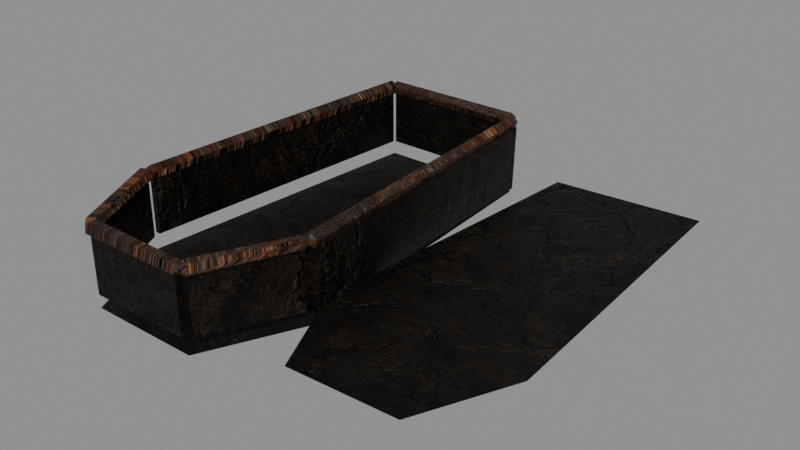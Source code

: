 # Source: MenuCoffinRight.blend  (saved by Blender 5.2.45; exported with 4.5.12 LTS)
import bpy
from mathutils import Matrix  # noqa: F401  (used for matrix-valued properties, if any)

bpy.ops.wm.read_factory_settings(use_empty=True)
scene = bpy.context.scene
scene.name = 'Scene'

# ---- images (referenced by path relative to the original .blend; pixels are not part of the script)
import os
ASSET_DIR = os.environ.get("B2B_ASSET_DIR", "")  # directory of the original .blend (textures are referenced by path, not embedded)
HERE = os.path.dirname(os.path.abspath(__file__))  # packed textures are extracted next to this script under _unpacked/

def load_image(name, relpath, width, height, colorspace="sRGB"):
    """Load a texture the original file referenced (path relative to the .blend, or extracted next to this script)."""
    p = next((c for c in (os.path.join(HERE, relpath), os.path.join(ASSET_DIR, relpath)) if relpath and os.path.exists(c)), "")
    if p:
        img = bpy.data.images.load(p, check_existing=True)
        img.name = name
    else:  # same state as the original file: an image datablock whose file is absent (Cycles renders it pink)
        img = bpy.data.images.new(name, width, height)
        img.source = "FILE"
        img.filepath = "//" + (relpath or name)
    img.colorspace_settings.name = colorspace
    return img
img_menufortressstone_png = load_image('MenuFortressStone.png', '_unpacked/MenuFortressStone.58a9e0ec.png', 1254, 1254, 'sRGB')
img_menufortressstonenormal_png = load_image('MenuFortressStoneNormal.png', '_unpacked/MenuFortressStoneNormal.43822929.png', 1254, 1254, 'Non-Color')
img_menurustiron_png = load_image('MenuRustIron.png', '_unpacked/MenuRustIron.68dd0c80.png', 1254, 1254, 'sRGB')
img_menurustironnormal_png = load_image('MenuRustIronNormal.png', '_unpacked/MenuRustIronNormal.41bbc007.png', 1254, 1254, 'Non-Color')

# ---- materials (node trees are filled in below, after node groups)
mat_menuagedwood = bpy.data.materials.new('MenuAgedWood')
mat_menuagedwood.diffuse_color = (0.075, 0.046, 0.026, 1.0)
mat_menucorrodediron = bpy.data.materials.new('MenuCorrodedIron')
mat_menucorrodediron.diffuse_color = (0.075, 0.048, 0.028, 1.0)

# ---- material node trees
mat_menuagedwood.use_nodes = True; mat_menuagedwood.node_tree.nodes.clear()
_N = mat_menuagedwood.node_tree.nodes; _L = mat_menuagedwood.node_tree.links
n0 = _N.new('ShaderNodeOutputMaterial'); n0.name = 'Material Output'; n0.location = (0, 0)
n1 = _N.new('ShaderNodeRGB'); n1.name = 'Color'; n1.location = (0, 0)
n1.outputs[0].default_value = (0.085, 0.066, 0.045, 1.0)
n2 = _N.new('ShaderNodeTexImage'); n2.name = 'Image Texture'; n2.location = (0, 0)
n2.image = img_menufortressstone_png
n3 = _N.new('ShaderNodeMixRGB'); n3.name = 'Mix (Legacy)'; n3.location = (0, 0)
n3.blend_type = 'MULTIPLY'
n3.inputs[0].default_value = 1.0
n4 = _N.new('ShaderNodeBsdfPrincipled'); n4.name = 'Principled BSDF'; n4.location = (0, 0)
n4.inputs[2].default_value = 0.5345
n4.inputs[10].default_value = 0.005
n4.inputs[13].default_value = 0.18
n5 = _N.new('ShaderNodeTexImage'); n5.name = 'Image Texture.001'; n5.location = (0, 0)
n5.image = img_menufortressstonenormal_png
n6 = _N.new('ShaderNodeNormalMap'); n6.name = 'Normal Map'; n6.location = (0, 0)
n6.width = 160
n6.inputs[0].default_value = 0.8
_L.new(n2.outputs[0], n3.inputs[1])
_L.new(n1.outputs[0], n3.inputs[2])
_L.new(n3.outputs[0], n4.inputs[0])
_L.new(n5.outputs[0], n6.inputs[1])
_L.new(n6.outputs[0], n4.inputs[5])
_L.new(n4.outputs[0], n0.inputs[0])
n0.is_active_output = True
mat_menucorrodediron.use_nodes = True; mat_menucorrodediron.node_tree.nodes.clear()
_N = mat_menucorrodediron.node_tree.nodes; _L = mat_menucorrodediron.node_tree.links
n0 = _N.new('ShaderNodeOutputMaterial'); n0.name = 'Material Output'; n0.location = (0, 0)
n1 = _N.new('ShaderNodeRGB'); n1.name = 'Color'; n1.location = (0, 0)
n1.outputs[0].default_value = (0.56, 0.51, 0.45, 1.0)
n2 = _N.new('ShaderNodeTexImage'); n2.name = 'Image Texture'; n2.location = (0, 0)
n2.image = img_menurustiron_png
n3 = _N.new('ShaderNodeMixRGB'); n3.name = 'Mix (Legacy)'; n3.location = (0, 0)
n3.blend_type = 'MULTIPLY'
n3.inputs[0].default_value = 1.0
n4 = _N.new('ShaderNodeBsdfPrincipled'); n4.name = 'Principled BSDF'; n4.location = (0, 0)
n4.inputs[2].default_value = 0.4472
n4.inputs[10].default_value = 0.005
n4.inputs[13].default_value = 0.18
n5 = _N.new('ShaderNodeTexImage'); n5.name = 'Image Texture.001'; n5.location = (0, 0)
n5.image = img_menurustironnormal_png
n6 = _N.new('ShaderNodeNormalMap'); n6.name = 'Normal Map'; n6.location = (0, 0)
n6.width = 160
n6.inputs[0].default_value = 0.8
_L.new(n2.outputs[0], n3.inputs[1])
_L.new(n1.outputs[0], n3.inputs[2])
_L.new(n3.outputs[0], n4.inputs[0])
_L.new(n5.outputs[0], n6.inputs[1])
_L.new(n6.outputs[0], n4.inputs[5])
_L.new(n4.outputs[0], n0.inputs[0])
n0.is_active_output = True

# ---- meshes
me_menucoffinright = bpy.data.meshes.new('MenuCoffinRight')
me_menucoffinright.from_pydata([(-0.31, -1.15, 0.02), (0.32, -1.15, 0.02), (0.56, -0.63, 0.02), (0.44, 1.15, 0.02), (-0.43, 1.15, 0.02), (-0.57, -0.61, 0.02), (-0.31, -1.15, 0.02), (0.32, -1.15, 0.02), (0.32, -1.15, 0.42), (-0.31, -1.15, 0.42), (-0.31, -1.15, 0.465), (-0.31, -1.193, 0.4339), (-0.31, -1.176, 0.3836), (-0.31, -1.124, 0.3836), (-0.31, -1.107, 0.4339), (0.32, -1.15, 0.46), (0.32, -1.188, 0.4324), (0.32, -1.174, 0.3876), (0.32, -1.126, 0.3876), (0.32, -1.112, 0.4324), (0.32, -1.15, 0.02), (0.56, -0.63, 0.02), (0.56, -0.63, 0.42), (0.32, -1.15, 0.42), (0.32, -1.15, 0.465), (0.3589, -1.168, 0.4339), (0.344, -1.161, 0.3836), (0.296, -1.139, 0.3836), (0.2811, -1.132, 0.4339), (0.56, -0.63, 0.46), (0.5945, -0.6459, 0.4324), (0.5813, -0.6399, 0.3876), (0.5387, -0.6201, 0.3876), (0.5255, -0.6141, 0.4324), (0.56, -0.63, 0.02), (0.44, 1.15, 0.02), (0.44, 1.15, 0.42), (0.56, -0.63, 0.42), (0.56, -0.63, 0.375), (0.5173, -0.6329, 0.4061), (0.5336, -0.6318, 0.4564), (0.5864, -0.6282, 0.4564), (0.6027, -0.6271, 0.4061), (0.44, 1.15, 0.38), (0.402, 1.147, 0.4076), (0.4165, 1.148, 0.4524), (0.4635, 1.152, 0.4524), (0.478, 1.153, 0.4076), (0.44, 1.15, 0.02), (-0.43, 1.15, 0.02), (-0.43, 1.15, 0.42), (0.44, 1.15, 0.42), (0.44, 1.15, 0.375), (0.44, 1.107, 0.4061), (0.44, 1.124, 0.4564), (0.44, 1.176, 0.4564), (0.44, 1.193, 0.4061), (-0.43, 1.15, 0.38), (-0.43, 1.112, 0.4076), (-0.43, 1.126, 0.4524), (-0.43, 1.174, 0.4524), (-0.43, 1.188, 0.4076), (-0.43, 1.15, 0.02), (-0.57, -0.61, 0.02), (-0.57, -0.61, 0.42), (-0.43, 1.15, 0.42), (-0.43, 1.15, 0.375), (-0.3873, 1.147, 0.4061), (-0.4036, 1.148, 0.4564), (-0.4564, 1.152, 0.4564), (-0.4727, 1.153, 0.4061), (-0.57, -0.61, 0.38), (-0.5321, -0.613, 0.4076), (-0.5466, -0.6119, 0.4524), (-0.5934, -0.6081, 0.4524), (-0.6079, -0.607, 0.4076), (-0.57, -0.61, 0.02), (-0.31, -1.15, 0.02), (-0.31, -1.15, 0.42), (-0.57, -0.61, 0.42), (-0.57, -0.61, 0.465), (-0.6086, -0.6286, 0.4339), (-0.5938, -0.6215, 0.3836), (-0.5462, -0.5985, 0.3836), (-0.5314, -0.5914, 0.4339), (-0.31, -1.15, 0.46), (-0.3443, -1.167, 0.4324), (-0.3312, -1.16, 0.3876), (-0.2888, -1.14, 0.3876), (-0.2757, -1.133, 0.4324), (0.8, -1.03, 0.0426), (1.43, -1.03, 0.0678), (1.67, -0.51, 0.0774), (1.55, 1.27, 0.0726), (0.68, 1.27, 0.0378), (0.54, -0.49, 0.0322)], [], [(5, 4, 3, 2, 1, 0), (6, 7, 8, 9), (9, 8, 7, 6), (14, 13, 12, 11, 10), (15, 16, 17, 18, 19), (10, 11, 16, 15), (11, 12, 17, 16), (12, 13, 18, 17), (13, 14, 19, 18), (14, 10, 15, 19), (20, 21, 22, 23), (23, 22, 21, 20), (28, 27, 26, 25, 24), (29, 30, 31, 32, 33), (24, 25, 30, 29), (25, 26, 31, 30), (26, 27, 32, 31), (27, 28, 33, 32), (28, 24, 29, 33), (34, 35, 36, 37), (37, 36, 35, 34), (42, 41, 40, 39, 38), (43, 44, 45, 46, 47), (38, 39, 44, 43), (39, 40, 45, 44), (40, 41, 46, 45), (41, 42, 47, 46), (42, 38, 43, 47), (48, 49, 50, 51), (51, 50, 49, 48), (56, 55, 54, 53, 52), (57, 58, 59, 60, 61), (52, 53, 58, 57), (53, 54, 59, 58), (54, 55, 60, 59), (55, 56, 61, 60), (56, 52, 57, 61), (62, 63, 64, 65), (65, 64, 63, 62), (70, 69, 68, 67, 66), (71, 72, 73, 74, 75), (66, 67, 72, 71), (67, 68, 73, 72), (68, 69, 74, 73), (69, 70, 75, 74), (70, 66, 71, 75), (76, 77, 78, 79), (79, 78, 77, 76), (84, 83, 82, 81, 80), (85, 86, 87, 88, 89), (80, 81, 86, 85), (81, 82, 87, 86), (82, 83, 88, 87), (83, 84, 89, 88), (84, 80, 85, 89), (90, 91, 92, 93, 94, 95)])
me_menucoffinright.polygons.foreach_set('material_index', [0, 0, 0, 1, 1, 1, 1, 1, 1, 1, 0, 0, 1, 1, 1, 1, 1, 1, 1, 0, 0, 1, 1, 1, 1, 1, 1, 1, 0, 0, 1, 1, 1, 1, 1, 1, 1, 0, 0, 1, 1, 1, 1, 1, 1, 1, 0, 0, 1, 1, 1, 1, 1, 1, 1, 0])
_uv = me_menucoffinright.uv_layers.new(name='UVMap')
_uv.uv.foreach_set('vector', [564.2, 714.6, 564.7, 713.8, 564.3, 713.6, 563.7, 714.2, 563.7, 714.5, 563.9, 714.7, 564.3, 714.2, 564.0, 714.1, 564.2, 713.9, 564.4, 714.1, 564.4, 714.1, 564.2, 713.9, 564.0, 714.1, 564.3, 714.2, 564.7, 714.3, 564.7, 714.4, 564.7, 714.4, 564.8, 714.4, 564.7, 714.3, 564.7, 714.3, 564.8, 714.4, 564.7, 714.4, 564.7, 714.4, 564.7, 714.3, 563.9, 714.7, 563.9, 714.7, 563.7, 714.5, 563.7, 714.5, 564.4, 714.1, 564.4, 714.1, 564.1, 713.9, 564.2, 713.9, 563.9, 714.7, 563.9, 714.7, 563.7, 714.5, 563.7, 714.5, 564.4, 714.1, 564.4, 714.1, 564.2, 713.9, 564.1, 713.9, 563.9, 714.7, 563.9, 714.7, 563.7, 714.5, 563.7, 714.5, 564.6, 714.5, 564.4, 714.3, 564.5, 714.2, 564.7, 714.3, 564.7, 714.3, 564.5, 714.2, 564.4, 714.3, 564.6, 714.5, 564.2, 713.9, 564.2, 713.9, 564.1, 713.9, 564.1, 713.9, 564.2, 713.9, 564.1, 713.8, 564.1, 713.8, 564.1, 713.8, 564.1, 713.8, 564.1, 713.8, 563.6, 714.4, 563.6, 714.4, 563.7, 714.1, 563.7, 714.2, 564.7, 714.5, 564.7, 714.5, 564.5, 714.3, 564.5, 714.3, 563.6, 714.4, 563.6, 714.4, 563.7, 714.2, 563.7, 714.2, 564.7, 714.5, 564.7, 714.4, 564.5, 714.2, 564.5, 714.3, 563.6, 714.4, 563.6, 714.4, 563.7, 714.2, 563.7, 714.2, 564.4, 714.4, 563.8, 713.7, 563.9, 713.6, 564.5, 714.3, 564.5, 714.3, 563.9, 713.6, 563.8, 713.7, 564.4, 714.4, 564.1, 713.8, 564.1, 713.8, 564.1, 713.8, 564.1, 713.8, 564.1, 713.8, 564.2, 713.9, 564.2, 713.9, 564.2, 713.9, 564.2, 713.8, 564.1, 713.8, 563.7, 714.2, 563.7, 714.2, 564.5, 713.6, 564.4, 713.6, 564.5, 714.3, 564.5, 714.2, 563.9, 713.6, 563.9, 713.6, 563.7, 714.2, 563.7, 714.1, 564.4, 713.6, 564.4, 713.6, 564.5, 714.2, 564.5, 714.3, 563.9, 713.6, 563.9, 713.6, 563.7, 714.1, 563.7, 714.2, 564.4, 713.6, 564.4, 713.6, 564.0, 714.0, 564.3, 714.3, 564.5, 714.1, 564.1, 713.9, 564.1, 713.9, 564.5, 714.1, 564.3, 714.3, 564.0, 714.0, 563.9, 713.6, 563.9, 713.6, 564.0, 713.6, 563.9, 713.6, 563.9, 713.6, 563.8, 713.7, 563.8, 713.7, 563.8, 713.6, 563.8, 713.6, 563.8, 713.6, 564.3, 713.6, 564.3, 713.6, 564.7, 713.9, 564.7, 713.8, 564.1, 713.9, 564.1, 713.8, 564.5, 714.1, 564.4, 714.1, 564.3, 713.6, 564.3, 713.6, 564.7, 713.8, 564.7, 713.8, 564.1, 713.8, 564.1, 713.9, 564.4, 714.1, 564.5, 714.1, 564.3, 713.6, 564.3, 713.6, 564.7, 713.8, 564.7, 713.8, 563.7, 713.8, 564.4, 714.3, 564.5, 714.2, 563.8, 713.6, 563.8, 713.6, 564.5, 714.2, 564.4, 714.3, 563.7, 713.8, 564.5, 714.1, 564.5, 714.1, 564.5, 714.1, 564.4, 714.1, 564.4, 714.1, 564.5, 714.2, 564.5, 714.2, 564.5, 714.1, 564.5, 714.2, 564.5, 714.2, 564.7, 713.8, 564.7, 713.8, 564.2, 714.6, 564.2, 714.6, 563.8, 713.6, 563.8, 713.6, 564.5, 714.2, 564.5, 714.2, 564.7, 713.8, 564.7, 713.8, 564.2, 714.6, 564.2, 714.6, 563.8, 713.6, 563.8, 713.6, 564.5, 714.2, 564.5, 714.2, 564.7, 713.8, 564.7, 713.8, 564.2, 714.6, 564.2, 714.6, 564.4, 714.3, 564.6, 714.5, 564.7, 714.3, 564.5, 714.2, 564.5, 714.2, 564.7, 714.3, 564.6, 714.5, 564.4, 714.3, 564.5, 714.2, 564.5, 714.2, 564.5, 714.2, 564.5, 714.2, 564.5, 714.2, 564.4, 714.1, 564.4, 714.1, 564.4, 714.1, 564.4, 714.1, 564.4, 714.1, 564.2, 714.6, 564.2, 714.6, 563.9, 714.7, 563.9, 714.7, 564.5, 714.2, 564.5, 714.2, 564.7, 714.4, 564.7, 714.3, 564.2, 714.6, 564.2, 714.6, 563.9, 714.7, 563.9, 714.7, 564.5, 714.2, 564.5, 714.2, 564.7, 714.3, 564.7, 714.4, 564.2, 714.6, 564.2, 714.6, 563.9, 714.7, 563.9, 714.7, 563.5, 714.1, 563.3, 713.8, 563.5, 713.6, 564.3, 713.2, 564.5, 713.5, 563.8, 714.0])
me_menucoffinright.materials.append(mat_menuagedwood)
me_menucoffinright.materials.append(mat_menucorrodediron)
me_menucoffinright.update()

# ---- objects
ob_menucoffinright = bpy.data.objects.new('MenuCoffinRight', me_menucoffinright)

# ---- transforms, parenting, visibility, modifiers, constraints
ob_menucoffinright.location = (0.0, 0.0, 0.0)
_vg = ob_menucoffinright.vertex_groups.new(name='Weathered surface')
for _i, _w in zip([0, 1, 2, 3, 4, 5, 6, 7, 8, 9, 10, 11, 12, 13, 14, 15, 16, 17, 18, 19, 20, 21, 22, 23, 24, 25, 26, 27, 28, 29, 30, 31, 32, 33, 34, 35, 36, 37, 38, 39, 40, 41, 42, 43, 44, 45, 46, 47, 48, 49, 50, 51, 52, 53, 54, 55, 56, 57, 58, 59, 60, 61, 62, 63, 64, 65, 66, 67, 68, 69, 70, 71, 72, 73, 74, 75, 76, 77, 78, 79, 80, 81, 82, 83, 84, 85, 86, 87, 88, 89, 90, 91, 92, 93, 94, 95], [1.0, 1.0, 1.0, 1.0, 1.0, 1.0, 1.0, 1.0, 1.0, 1.0, 0.18, 0.18, 0.18, 0.18, 0.18, 0.18, 0.18, 0.18, 0.18, 0.18, 1.0, 1.0, 1.0, 1.0, 0.18, 0.18, 0.18, 0.18, 0.18, 0.18, 0.18, 0.18, 0.18, 0.18, 1.0, 1.0, 1.0, 1.0, 0.18, 0.18, 0.18, 0.18, 0.18, 0.18, 0.18, 0.18, 0.18, 0.18, 1.0, 1.0, 1.0, 1.0, 0.18, 0.18, 0.18, 0.18, 0.18, 0.18, 0.18, 0.18, 0.18, 0.18, 1.0, 1.0, 1.0, 1.0, 0.18, 0.18, 0.18, 0.18, 0.18, 0.18, 0.18, 0.18, 0.18, 0.18, 1.0, 1.0, 1.0, 1.0, 0.18, 0.18, 0.18, 0.18, 0.18, 0.18, 0.18, 0.18, 0.18, 0.18, 1.0, 1.0, 1.0, 1.0, 1.0, 1.0]): _vg.add([_i], _w, 'REPLACE')
_m = ob_menucoffinright.modifiers.new('Stone edge wear', 'BEVEL')
_m.width = 0.025
_m.width_pct = 0.025
_m = ob_menucoffinright.modifiers.new('Eroded stone noise', 'DISPLACE')
_m.vertex_group = 'Weathered surface'
_m.mid_level = 0.52
_m.strength = 0.0715

# ---- collection membership
scene.collection.objects.link(ob_menucoffinright)

# ---- scene / render settings (as saved in the file)
scene.frame_start = 0; scene.frame_end = 96; scene.frame_set(1)
scene.render.engine = 'BLENDER_EEVEE_NEXT'
scene.render.bake_bias = 0.0
scene.render.bake_samples = 0
scene.render.compositor_device = 'GPU'
scene.eevee.use_volume_custom_range = False
scene.eevee.fast_gi_thickness_near = 0.1
scene.eevee.fast_gi_thickness_far = 0.0
scene.eevee.ray_tracing_options.screen_trace_thickness = 0.1
bpy.context.view_layer.update()

# ---- added for rendering (the .blend has no active camera and no usable light): camera, sun + grey world if the file has none
cam_auto = bpy.data.cameras.new('AutoCamera')
cam_auto.lens = 50.0
cam_auto.sensor_width = 36.0
cam_auto.clip_end = 1000.0
ob_auto_camera = bpy.data.objects.new('AutoCamera', cam_auto)
scene.collection.objects.link(ob_auto_camera)
ob_auto_camera.location = (3.65518, -3.70027, 2.72935)
ob_auto_camera.rotation_euler = (1.09748, -7.21219e-08, 0.694738)
scene.camera = ob_auto_camera
light_auto_sun = bpy.data.lights.new('AutoSun', 'SUN')
light_auto_sun.energy = 3.0
light_auto_sun.angle = 0.0523599
ob_auto_sun = bpy.data.objects.new('AutoSun', light_auto_sun)
scene.collection.objects.link(ob_auto_sun)
ob_auto_sun.rotation_euler = (0.872665, 0.174533, 0.523599)
if scene.world is None:
    world_auto = bpy.data.worlds.new('AutoWorld')
    world_auto.color = (0.3, 0.3, 0.3)
    scene.world = world_auto
bpy.context.view_layer.update()
